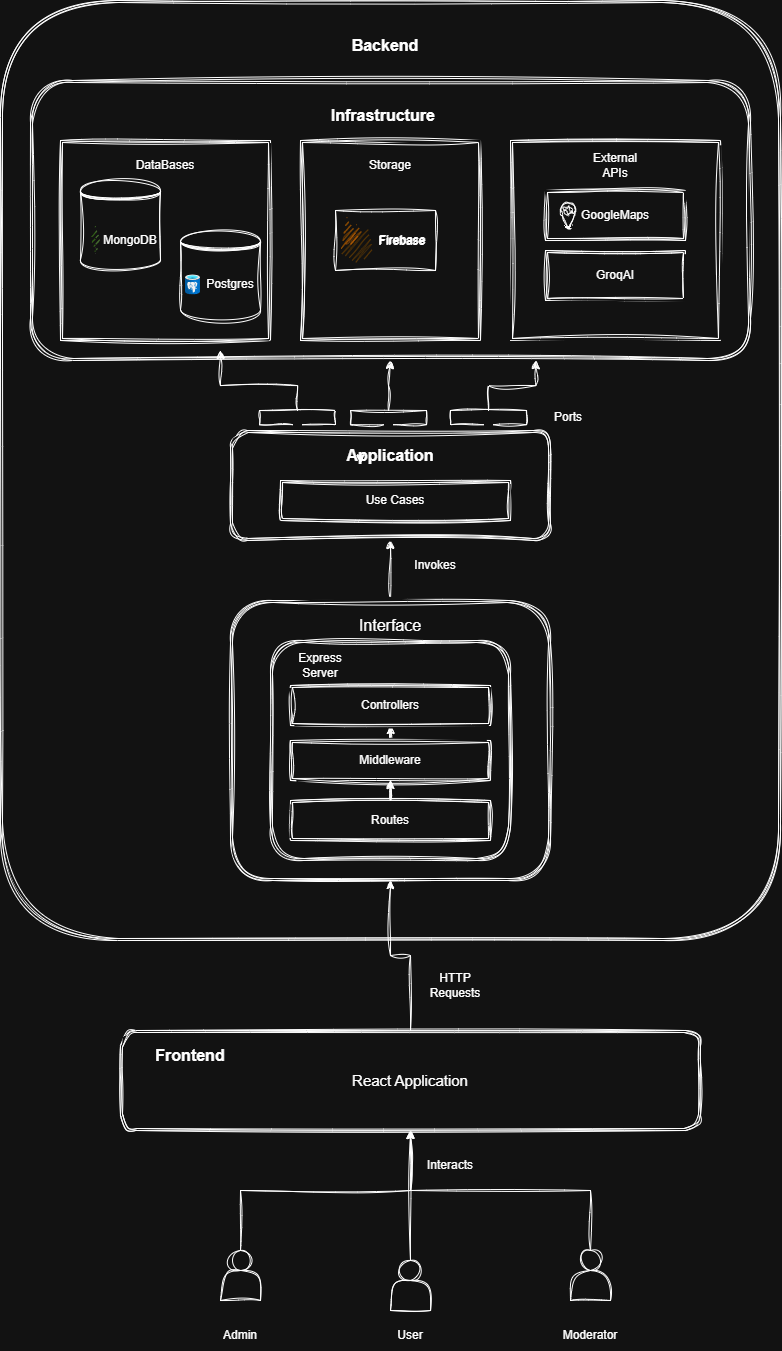

The diagram above was exported from draw.io. Its source (the exported page's mxGraphModel, read from the mxfile embedded in the PNG):
<mxGraphModel dx="2138" dy="2380" grid="1" gridSize="10" guides="1" tooltips="1" connect="1" arrows="1" fold="1" page="1" pageScale="1" pageWidth="850" pageHeight="1100" math="0" shadow="0">
  <root>
    <mxCell id="0" />
    <mxCell id="1" parent="0" />
    <mxCell id="7IjhutMw9A3szcflxpt8-1" parent="1" style="shape=ext;double=1;rounded=1;whiteSpace=wrap;html=1;sketch=1;curveFitting=1;jiggle=2;shadow=0;" value="&lt;font style=&quot;font-size: 15px;&quot;&gt;React Application&lt;/font&gt;" vertex="1">
      <mxGeometry height="100" width="580" x="140" y="720" as="geometry" />
    </mxCell>
    <mxCell id="7IjhutMw9A3szcflxpt8-3" parent="1" style="text;html=1;whiteSpace=wrap;align=center;verticalAlign=middle;rounded=0;fontStyle=1;sketch=1;curveFitting=1;jiggle=2;shadow=0;" value="&lt;font style=&quot;font-size: 16px;&quot;&gt;Frontend&lt;/font&gt;" vertex="1">
      <mxGeometry height="30" width="100" x="160" y="730" as="geometry" />
    </mxCell>
    <mxCell id="7IjhutMw9A3szcflxpt8-7" edge="1" parent="1" source="7IjhutMw9A3szcflxpt8-4" style="edgeStyle=orthogonalEdgeStyle;rounded=0;orthogonalLoop=1;jettySize=auto;html=1;sketch=1;curveFitting=1;jiggle=2;shadow=0;" target="7IjhutMw9A3szcflxpt8-1">
      <mxGeometry relative="1" as="geometry" />
    </mxCell>
    <mxCell id="7IjhutMw9A3szcflxpt8-4" parent="1" style="shape=actor;whiteSpace=wrap;html=1;sketch=1;curveFitting=1;jiggle=2;shadow=0;" value="" vertex="1">
      <mxGeometry height="50" width="40" x="240" y="940" as="geometry" />
    </mxCell>
    <mxCell id="7IjhutMw9A3szcflxpt8-8" edge="1" parent="1" source="7IjhutMw9A3szcflxpt8-5" style="edgeStyle=orthogonalEdgeStyle;rounded=0;orthogonalLoop=1;jettySize=auto;html=1;entryX=0.5;entryY=1;entryDx=0;entryDy=0;sketch=1;curveFitting=1;jiggle=2;shadow=0;" target="7IjhutMw9A3szcflxpt8-1">
      <mxGeometry relative="1" as="geometry" />
    </mxCell>
    <mxCell id="7IjhutMw9A3szcflxpt8-5" parent="1" style="shape=actor;whiteSpace=wrap;html=1;sketch=1;curveFitting=1;jiggle=2;shadow=0;" value="" vertex="1">
      <mxGeometry height="50" width="40" x="410" y="950" as="geometry" />
    </mxCell>
    <mxCell id="7IjhutMw9A3szcflxpt8-9" edge="1" parent="1" source="7IjhutMw9A3szcflxpt8-6" style="edgeStyle=orthogonalEdgeStyle;rounded=0;orthogonalLoop=1;jettySize=auto;html=1;sketch=1;curveFitting=1;jiggle=2;shadow=0;" target="7IjhutMw9A3szcflxpt8-1">
      <mxGeometry relative="1" as="geometry" />
    </mxCell>
    <mxCell id="7IjhutMw9A3szcflxpt8-6" parent="1" style="shape=actor;whiteSpace=wrap;html=1;sketch=1;curveFitting=1;jiggle=2;shadow=0;" value="" vertex="1">
      <mxGeometry height="50" width="40" x="590" y="940" as="geometry" />
    </mxCell>
    <mxCell id="7IjhutMw9A3szcflxpt8-10" parent="1" style="text;html=1;whiteSpace=wrap;align=center;verticalAlign=middle;rounded=0;sketch=1;curveFitting=1;jiggle=2;shadow=0;" value="Admin" vertex="1">
      <mxGeometry height="30" width="60" x="230" y="1010" as="geometry" />
    </mxCell>
    <mxCell id="7IjhutMw9A3szcflxpt8-11" parent="1" style="text;html=1;whiteSpace=wrap;align=center;verticalAlign=middle;rounded=0;sketch=1;curveFitting=1;jiggle=2;shadow=0;" value="User" vertex="1">
      <mxGeometry height="30" width="60" x="400" y="1010" as="geometry" />
    </mxCell>
    <mxCell id="7IjhutMw9A3szcflxpt8-12" parent="1" style="text;html=1;whiteSpace=wrap;align=center;verticalAlign=middle;rounded=0;sketch=1;curveFitting=1;jiggle=2;shadow=0;" value="Moderator" vertex="1">
      <mxGeometry height="30" width="60" x="580" y="1010" as="geometry" />
    </mxCell>
    <mxCell id="7IjhutMw9A3szcflxpt8-13" parent="1" style="text;html=1;whiteSpace=wrap;align=center;verticalAlign=middle;rounded=0;sketch=1;curveFitting=1;jiggle=2;shadow=0;" value="Interacts" vertex="1">
      <mxGeometry height="30" width="60" x="440" y="840" as="geometry" />
    </mxCell>
    <mxCell id="7IjhutMw9A3szcflxpt8-14" parent="1" style="shape=ext;double=1;rounded=1;whiteSpace=wrap;html=1;sketch=1;curveFitting=1;jiggle=2;shadow=0;" value="a" vertex="1">
      <mxGeometry height="940" width="780" x="20" y="-310" as="geometry" />
    </mxCell>
    <mxCell id="7IjhutMw9A3szcflxpt8-16" parent="1" style="text;html=1;whiteSpace=wrap;align=center;verticalAlign=middle;rounded=0;sketch=1;curveFitting=1;jiggle=2;shadow=0;" value="HTTP Requests" vertex="1">
      <mxGeometry height="30" width="70" x="440" y="660" as="geometry" />
    </mxCell>
    <mxCell id="7IjhutMw9A3szcflxpt8-37" edge="1" parent="1" source="7IjhutMw9A3szcflxpt8-17" style="edgeStyle=orthogonalEdgeStyle;rounded=0;orthogonalLoop=1;jettySize=auto;html=1;entryX=0.5;entryY=1;entryDx=0;entryDy=0;sketch=1;curveFitting=1;jiggle=2;shadow=0;" target="7IjhutMw9A3szcflxpt8-31">
      <mxGeometry relative="1" as="geometry" />
    </mxCell>
    <mxCell id="7IjhutMw9A3szcflxpt8-17" parent="1" style="shape=ext;double=1;rounded=1;whiteSpace=wrap;html=1;sketch=1;curveFitting=1;jiggle=2;shadow=0;" value="" vertex="1">
      <mxGeometry height="280" width="320" x="250" y="290" as="geometry" />
    </mxCell>
    <mxCell id="7IjhutMw9A3szcflxpt8-18" parent="1" style="text;html=1;whiteSpace=wrap;align=center;verticalAlign=middle;rounded=0;sketch=1;curveFitting=1;jiggle=2;shadow=0;" value="&lt;font style=&quot;font-size: 16px;&quot;&gt;&lt;b style=&quot;&quot;&gt;Backend&lt;/b&gt;&lt;/font&gt;" vertex="1">
      <mxGeometry height="30" width="90" x="360" y="-280" as="geometry" />
    </mxCell>
    <mxCell id="7IjhutMw9A3szcflxpt8-21" edge="1" parent="1" source="7IjhutMw9A3szcflxpt8-1" style="edgeStyle=orthogonalEdgeStyle;rounded=0;orthogonalLoop=1;jettySize=auto;html=1;sketch=1;curveFitting=1;jiggle=2;shadow=0;" target="7IjhutMw9A3szcflxpt8-17">
      <mxGeometry relative="1" as="geometry" />
    </mxCell>
    <mxCell id="7IjhutMw9A3szcflxpt8-22" parent="1" style="text;html=1;whiteSpace=wrap;align=center;verticalAlign=middle;rounded=0;sketch=1;curveFitting=1;jiggle=2;shadow=0;" value="&lt;font style=&quot;font-size: 16px;&quot;&gt;Interface&lt;/font&gt;" vertex="1">
      <mxGeometry height="30" width="60" x="380" y="300" as="geometry" />
    </mxCell>
    <mxCell id="7IjhutMw9A3szcflxpt8-24" parent="1" style="text;html=1;whiteSpace=wrap;align=center;verticalAlign=middle;rounded=0;sketch=1;curveFitting=1;jiggle=2;shadow=0;" value="Express Server" vertex="1">
      <mxGeometry height="30" width="60" x="380" y="380" as="geometry" />
    </mxCell>
    <mxCell id="7IjhutMw9A3szcflxpt8-26" parent="1" style="shape=ext;double=1;rounded=1;whiteSpace=wrap;html=1;sketch=1;curveFitting=1;jiggle=2;shadow=0;" value="" vertex="1">
      <mxGeometry height="220" width="240" x="290" y="330" as="geometry" />
    </mxCell>
    <mxCell id="7IjhutMw9A3szcflxpt8-27" parent="1" style="text;html=1;whiteSpace=wrap;align=center;verticalAlign=middle;rounded=0;sketch=1;curveFitting=1;jiggle=2;shadow=0;" value="Express Server" vertex="1">
      <mxGeometry height="30" width="60" x="310" y="340" as="geometry" />
    </mxCell>
    <mxCell id="7IjhutMw9A3szcflxpt8-34" edge="1" parent="1" source="7IjhutMw9A3szcflxpt8-28" style="edgeStyle=orthogonalEdgeStyle;rounded=0;orthogonalLoop=1;jettySize=auto;html=1;sketch=1;curveFitting=1;jiggle=2;shadow=0;" target="7IjhutMw9A3szcflxpt8-29">
      <mxGeometry relative="1" as="geometry" />
    </mxCell>
    <mxCell id="7IjhutMw9A3szcflxpt8-28" parent="1" style="shape=ext;double=1;rounded=0;whiteSpace=wrap;html=1;sketch=1;curveFitting=1;jiggle=2;shadow=0;" value="Routes" vertex="1">
      <mxGeometry height="40" width="200" x="310" y="490" as="geometry" />
    </mxCell>
    <mxCell id="7IjhutMw9A3szcflxpt8-35" edge="1" parent="1" source="7IjhutMw9A3szcflxpt8-29" style="edgeStyle=orthogonalEdgeStyle;rounded=0;orthogonalLoop=1;jettySize=auto;html=1;sketch=1;curveFitting=1;jiggle=2;shadow=0;" target="7IjhutMw9A3szcflxpt8-30">
      <mxGeometry relative="1" as="geometry" />
    </mxCell>
    <mxCell id="7IjhutMw9A3szcflxpt8-29" parent="1" style="shape=ext;double=1;rounded=0;whiteSpace=wrap;html=1;sketch=1;curveFitting=1;jiggle=2;shadow=0;" value="Middleware" vertex="1">
      <mxGeometry height="40" width="200" x="310" y="430" as="geometry" />
    </mxCell>
    <mxCell id="7IjhutMw9A3szcflxpt8-30" parent="1" style="shape=ext;double=1;rounded=0;whiteSpace=wrap;html=1;sketch=1;curveFitting=1;jiggle=2;shadow=0;" value="Controllers" vertex="1">
      <mxGeometry height="40" width="200" x="310" y="375" as="geometry" />
    </mxCell>
    <mxCell id="7IjhutMw9A3szcflxpt8-31" parent="1" style="shape=ext;double=1;rounded=1;whiteSpace=wrap;html=1;sketch=1;curveFitting=1;jiggle=2;shadow=0;" value="" vertex="1">
      <mxGeometry height="110" width="320" x="250" y="120" as="geometry" />
    </mxCell>
    <mxCell id="7IjhutMw9A3szcflxpt8-32" parent="1" style="shape=ext;double=1;rounded=1;whiteSpace=wrap;html=1;sketch=1;curveFitting=1;jiggle=2;shadow=0;" value="" vertex="1">
      <mxGeometry height="280" width="720" x="50" y="-230" as="geometry" />
    </mxCell>
    <mxCell id="7IjhutMw9A3szcflxpt8-38" parent="1" style="text;html=1;whiteSpace=wrap;align=center;verticalAlign=middle;rounded=0;sketch=1;curveFitting=1;jiggle=2;shadow=0;" value="&lt;b&gt;&lt;font style=&quot;font-size: 16px;&quot;&gt;Application&lt;/font&gt;&lt;/b&gt;" vertex="1">
      <mxGeometry height="30" width="60" x="380" y="130" as="geometry" />
    </mxCell>
    <mxCell id="7IjhutMw9A3szcflxpt8-39" edge="1" parent="1" source="7IjhutMw9A3szcflxpt8-38" style="edgeStyle=orthogonalEdgeStyle;rounded=0;orthogonalLoop=1;jettySize=auto;html=1;exitX=0;exitY=0.5;exitDx=0;exitDy=0;entryX=0;entryY=0.75;entryDx=0;entryDy=0;sketch=1;curveFitting=1;jiggle=2;shadow=0;" target="7IjhutMw9A3szcflxpt8-38">
      <mxGeometry relative="1" as="geometry" />
    </mxCell>
    <mxCell id="7IjhutMw9A3szcflxpt8-40" parent="1" style="shape=ext;double=1;rounded=0;whiteSpace=wrap;html=1;sketch=1;curveFitting=1;jiggle=2;shadow=0;" value="Use Cases" vertex="1">
      <mxGeometry height="40" width="230" x="300" y="170" as="geometry" />
    </mxCell>
    <mxCell id="7IjhutMw9A3szcflxpt8-42" parent="1" style="shape=ext;double=1;rounded=0;whiteSpace=wrap;html=1;sketch=1;curveFitting=1;jiggle=2;shadow=0;" value="" vertex="1">
      <mxGeometry height="200" width="210" x="80" y="-170" as="geometry" />
    </mxCell>
    <mxCell id="7IjhutMw9A3szcflxpt8-45" parent="1" style="shape=ext;double=1;rounded=0;whiteSpace=wrap;html=1;sketch=1;curveFitting=1;jiggle=2;shadow=0;" value="" vertex="1">
      <mxGeometry height="200" width="210" x="530" y="-170" as="geometry" />
    </mxCell>
    <mxCell id="7IjhutMw9A3szcflxpt8-46" parent="1" style="shape=ext;double=1;rounded=0;whiteSpace=wrap;html=1;sketch=1;curveFitting=1;jiggle=2;shadow=0;" value="GoogleMaps" vertex="1">
      <mxGeometry height="50" width="140" x="565" y="-120" as="geometry" />
    </mxCell>
    <mxCell id="7IjhutMw9A3szcflxpt8-47" parent="1" style="shape=ext;double=1;rounded=0;whiteSpace=wrap;html=1;sketch=1;curveFitting=1;jiggle=2;shadow=0;" value="GroqAI" vertex="1">
      <mxGeometry height="50" width="140" x="565" y="-60" as="geometry" />
    </mxCell>
    <mxCell id="7IjhutMw9A3szcflxpt8-51" parent="1" style="shape=datastore;whiteSpace=wrap;html=1;sketch=1;curveFitting=1;jiggle=2;shadow=0;" value="" vertex="1">
      <mxGeometry height="90" width="80" x="100" y="-130" as="geometry" />
    </mxCell>
    <mxCell id="7IjhutMw9A3szcflxpt8-52" parent="1" style="shape=datastore;whiteSpace=wrap;html=1;sketch=1;curveFitting=1;jiggle=2;shadow=0;" value="" vertex="1">
      <mxGeometry height="90" width="80" x="200" y="-80" as="geometry" />
    </mxCell>
    <mxCell id="7IjhutMw9A3szcflxpt8-53" parent="1" style="text;html=1;whiteSpace=wrap;align=center;verticalAlign=middle;rounded=0;sketch=1;curveFitting=1;jiggle=2;shadow=0;" value="DataBases" vertex="1">
      <mxGeometry height="30" width="60" x="155" y="-160" as="geometry" />
    </mxCell>
    <mxCell id="7IjhutMw9A3szcflxpt8-54" parent="1" style="text;html=1;whiteSpace=wrap;align=center;verticalAlign=middle;rounded=0;sketch=1;curveFitting=1;jiggle=2;shadow=0;" value="External APIs" vertex="1">
      <mxGeometry height="30" width="60" x="605" y="-160" as="geometry" />
    </mxCell>
    <mxCell id="7IjhutMw9A3szcflxpt8-55" parent="1" style="shape=ext;double=1;rounded=0;whiteSpace=wrap;html=1;sketch=1;curveFitting=1;jiggle=2;shadow=0;" value="" vertex="1">
      <mxGeometry height="200" width="180" x="320" y="-170" as="geometry" />
    </mxCell>
    <mxCell id="7IjhutMw9A3szcflxpt8-57" parent="1" style="text;html=1;whiteSpace=wrap;align=center;verticalAlign=middle;rounded=0;sketch=1;curveFitting=1;jiggle=2;shadow=0;" value="Storage" vertex="1">
      <mxGeometry height="30" width="60" x="380" y="-160" as="geometry" />
    </mxCell>
    <mxCell id="7IjhutMw9A3szcflxpt8-61" parent="1" style="shadow=0;strokeWidth=1;rounded=0;absoluteArcSize=1;arcSize=2;fillStyle=auto;glass=0;sketch=1;curveFitting=1;jiggle=2;" value="          Firebase" vertex="1">
      <mxGeometry height="60" width="100" x="355" y="-100" as="geometry" />
    </mxCell>
    <mxCell id="7IjhutMw9A3szcflxpt8-62" parent="7IjhutMw9A3szcflxpt8-61" style="sketch=1;dashed=0;connectable=0;html=1;shape=mxgraph.gcp2.firebase;part=1;labelPosition=right;verticalLabelPosition=middle;align=left;verticalAlign=middle;spacingLeft=5;fontSize=12;curveFitting=1;jiggle=2;shadow=0;" value="Firebase" vertex="1">
      <mxGeometry height="45" relative="1" width="32.4" as="geometry">
        <mxPoint x="5" y="7" as="offset" />
      </mxGeometry>
    </mxCell>
    <mxCell id="7IjhutMw9A3szcflxpt8-63" parent="1" style="sketch=1;html=1;aspect=fixed;shadow=0;verticalAlign=top;labelPosition=center;verticalLabelPosition=bottom;shape=mxgraph.gcp2.maps_api;curveFitting=1;jiggle=2;" value="" vertex="1">
      <mxGeometry height="25" width="15.25" x="580" y="-107.5" as="geometry" />
    </mxCell>
    <mxCell id="7IjhutMw9A3szcflxpt8-65" parent="1" style="dashed=0;outlineConnect=0;html=1;align=center;labelPosition=center;verticalLabelPosition=bottom;verticalAlign=top;shape=mxgraph.weblogos.mongodb;sketch=1;curveFitting=1;jiggle=2;shadow=0;" value="" vertex="1">
      <mxGeometry height="28.1" width="10" x="110" y="-84.05" as="geometry" />
    </mxCell>
    <mxCell id="7IjhutMw9A3szcflxpt8-67" parent="1" style="text;html=1;whiteSpace=wrap;align=center;verticalAlign=middle;rounded=0;sketch=1;curveFitting=1;jiggle=2;shadow=0;" value="MongoDB" vertex="1">
      <mxGeometry height="10" width="60" x="120" y="-75" as="geometry" />
    </mxCell>
    <mxCell id="7IjhutMw9A3szcflxpt8-68" parent="1" style="image;aspect=fixed;html=1;points=[];align=center;fontSize=12;image=img/lib/azure2/databases/Azure_Database_PostgreSQL_Server.svg;sketch=1;curveFitting=1;jiggle=2;shadow=0;" value="" vertex="1">
      <mxGeometry height="20" width="15" x="205" y="-35.5" as="geometry" />
    </mxCell>
    <mxCell id="7IjhutMw9A3szcflxpt8-70" parent="1" style="text;html=1;whiteSpace=wrap;align=center;verticalAlign=middle;rounded=0;sketch=1;curveFitting=1;jiggle=2;shadow=0;" value="Postgres" vertex="1">
      <mxGeometry height="19" width="40" x="230" y="-35.5" as="geometry" />
    </mxCell>
    <mxCell id="7IjhutMw9A3szcflxpt8-71" parent="1" style="text;html=1;whiteSpace=wrap;align=center;verticalAlign=middle;rounded=0;sketch=1;curveFitting=1;jiggle=2;shadow=0;" value="&lt;font style=&quot;font-size: 16px;&quot;&gt;&lt;b&gt;Infrastructure&amp;nbsp;&lt;/b&gt;&lt;/font&gt;" vertex="1">
      <mxGeometry height="30" width="60" x="375" y="-210" as="geometry" />
    </mxCell>
    <mxCell id="7IjhutMw9A3szcflxpt8-73" parent="1" style="text;html=1;whiteSpace=wrap;align=center;verticalAlign=middle;rounded=0;sketch=1;curveFitting=1;jiggle=2;shadow=0;" value="Invokes" vertex="1">
      <mxGeometry height="30" width="60" x="425" y="240" as="geometry" />
    </mxCell>
    <mxCell id="7IjhutMw9A3szcflxpt8-75" parent="1" style="verticalLabelPosition=bottom;aspect=fixed;html=1;verticalAlign=top;align=center;outlineConnect=0;shape=mxgraph.fluid_power.x11050;sketch=1;curveFitting=1;jiggle=2;shadow=0;" value="" vertex="1">
      <mxGeometry height="14.21" width="76" x="279" y="100" as="geometry" />
    </mxCell>
    <mxCell id="7IjhutMw9A3szcflxpt8-80" edge="1" parent="1" source="7IjhutMw9A3szcflxpt8-76" style="edgeStyle=orthogonalEdgeStyle;rounded=0;orthogonalLoop=1;jettySize=auto;html=1;sketch=1;curveFitting=1;jiggle=2;shadow=0;" target="7IjhutMw9A3szcflxpt8-32">
      <mxGeometry relative="1" as="geometry" />
    </mxCell>
    <mxCell id="7IjhutMw9A3szcflxpt8-76" parent="1" style="verticalLabelPosition=bottom;aspect=fixed;html=1;verticalAlign=top;align=center;outlineConnect=0;shape=mxgraph.fluid_power.x11050;sketch=1;curveFitting=1;jiggle=2;shadow=0;" value="" vertex="1">
      <mxGeometry height="14.21" width="76" x="370" y="100" as="geometry" />
    </mxCell>
    <mxCell id="7IjhutMw9A3szcflxpt8-77" parent="1" style="verticalLabelPosition=bottom;aspect=fixed;html=1;verticalAlign=top;align=center;outlineConnect=0;shape=mxgraph.fluid_power.x11050;sketch=1;curveFitting=1;jiggle=2;shadow=0;" value="" vertex="1">
      <mxGeometry height="14.21" width="76" x="470" y="100" as="geometry" />
    </mxCell>
    <mxCell id="7IjhutMw9A3szcflxpt8-78" parent="1" style="text;html=1;whiteSpace=wrap;align=center;verticalAlign=middle;rounded=0;sketch=1;curveFitting=1;jiggle=2;shadow=0;" value="Ports" vertex="1">
      <mxGeometry height="30" width="60" x="557.62" y="92.1" as="geometry" />
    </mxCell>
    <mxCell id="7IjhutMw9A3szcflxpt8-79" edge="1" parent="1" source="7IjhutMw9A3szcflxpt8-75" style="edgeStyle=orthogonalEdgeStyle;rounded=0;orthogonalLoop=1;jettySize=auto;html=1;entryX=0.264;entryY=0.964;entryDx=0;entryDy=0;entryPerimeter=0;sketch=1;curveFitting=1;jiggle=2;shadow=0;" target="7IjhutMw9A3szcflxpt8-32">
      <mxGeometry relative="1" as="geometry" />
    </mxCell>
    <mxCell id="7IjhutMw9A3szcflxpt8-81" edge="1" parent="1" source="7IjhutMw9A3szcflxpt8-77" style="edgeStyle=orthogonalEdgeStyle;rounded=0;orthogonalLoop=1;jettySize=auto;html=1;entryX=0.702;entryY=1;entryDx=0;entryDy=0;entryPerimeter=0;sketch=1;curveFitting=1;jiggle=2;shadow=0;" target="7IjhutMw9A3szcflxpt8-32">
      <mxGeometry relative="1" as="geometry" />
    </mxCell>
  </root>
</mxGraphModel>